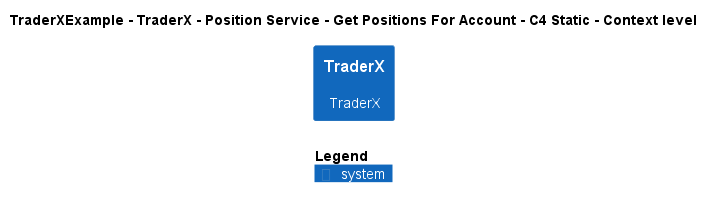

The diagram above was rendered by PlantUML. Its source (embedded in the PNG):
@startuml
!include ..\..\..\..\..\..\..\.c4s\C4_Context.puml

AddElementTag("c4interflow:lifecycle:new", $bgColor=green, $fontColor=#ffffff, $borderColor=green, $shadowing="False")
AddElementTag("c4interflow:lifecycle:changed", $bgColor=orange, $fontColor=#ffffff, $borderColor=orange, $shadowing="False")
AddElementTag("c4interflow:lifecycle:removed", $bgColor=red, $fontColor=#ffffff, $borderColor=red, $shadowing="False")

AddRelTag("c4interflow:lifecycle:new", $textColor=green, $lineColor=green)
AddRelTag("c4interflow:lifecycle:changed", $textColor=orange, $lineColor=orange)
AddRelTag("c4interflow:lifecycle:removed", $textColor=red, $lineColor=red)

SHOW_PERSON_PORTRAIT()
LAYOUT_TOP_DOWN()

skinparam linetype polyline

title TraderXExample - TraderX - Position Service - Get Positions For Account - C4 Static - Context level

System(TraderXExample.SoftwareSystems.TraderX, "TraderX", "TraderX")



SHOW_LEGEND()
@enduml